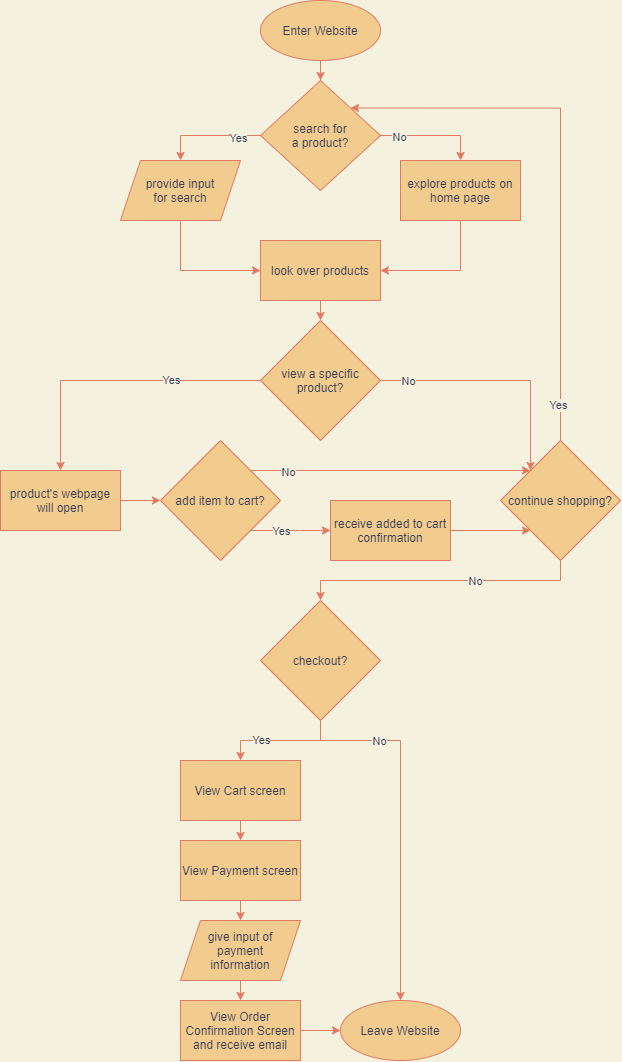

The diagram above was exported from draw.io. Its source (the exported page's mxGraphModel, read from the mxfile embedded in the PNG):
<mxGraphModel dx="919" dy="889" grid="1" gridSize="10" guides="1" tooltips="1" connect="1" arrows="1" fold="1" page="1" pageScale="1" pageWidth="850" pageHeight="1100" background="#F4F1DE" math="0" shadow="0">
  <root>
    <mxCell id="0" />
    <mxCell id="1" parent="0" />
    <mxCell id="26" style="edgeStyle=orthogonalEdgeStyle;rounded=0;orthogonalLoop=1;jettySize=auto;html=1;entryX=0.5;entryY=0;entryDx=0;entryDy=0;strokeColor=#E07A5F;fontColor=#393C56;labelBackgroundColor=#F4F1DE;" edge="1" parent="1" source="2" target="3">
      <mxGeometry relative="1" as="geometry" />
    </mxCell>
    <mxCell id="2" value="Enter Website" style="ellipse;whiteSpace=wrap;html=1;fillColor=#F2CC8F;strokeColor=#E07A5F;fontColor=#393C56;" vertex="1" parent="1">
      <mxGeometry x="340" width="120" height="60" as="geometry" />
    </mxCell>
    <mxCell id="92" style="edgeStyle=orthogonalEdgeStyle;rounded=0;orthogonalLoop=1;jettySize=auto;html=1;exitX=0;exitY=0.5;exitDx=0;exitDy=0;entryX=0.5;entryY=0;entryDx=0;entryDy=0;strokeColor=#E07A5F;fontColor=#393C56;labelBackgroundColor=#F4F1DE;" edge="1" parent="1" source="3" target="5">
      <mxGeometry relative="1" as="geometry" />
    </mxCell>
    <mxCell id="93" value="Yes" style="edgeLabel;html=1;align=center;verticalAlign=middle;resizable=0;points=[];fontColor=#393C56;labelBackgroundColor=#F4F1DE;" vertex="1" connectable="0" parent="92">
      <mxGeometry x="-0.5673" y="2" relative="1" as="geometry">
        <mxPoint as="offset" />
      </mxGeometry>
    </mxCell>
    <mxCell id="94" style="edgeStyle=orthogonalEdgeStyle;rounded=0;orthogonalLoop=1;jettySize=auto;html=1;exitX=1;exitY=0.5;exitDx=0;exitDy=0;entryX=0.5;entryY=0;entryDx=0;entryDy=0;strokeColor=#E07A5F;fontColor=#393C56;labelBackgroundColor=#F4F1DE;" edge="1" parent="1" source="3" target="4">
      <mxGeometry relative="1" as="geometry" />
    </mxCell>
    <mxCell id="95" value="No" style="edgeLabel;html=1;align=center;verticalAlign=middle;resizable=0;points=[];fontColor=#393C56;labelBackgroundColor=#F4F1DE;" vertex="1" connectable="0" parent="94">
      <mxGeometry x="-0.6435" y="-1" relative="1" as="geometry">
        <mxPoint as="offset" />
      </mxGeometry>
    </mxCell>
    <mxCell id="3" value="search for&lt;br&gt;a product?" style="rhombus;whiteSpace=wrap;html=1;fillColor=#F2CC8F;strokeColor=#E07A5F;fontColor=#393C56;" vertex="1" parent="1">
      <mxGeometry x="340" y="80" width="120" height="110" as="geometry" />
    </mxCell>
    <mxCell id="30" style="edgeStyle=orthogonalEdgeStyle;rounded=0;orthogonalLoop=1;jettySize=auto;html=1;exitX=0.5;exitY=1;exitDx=0;exitDy=0;entryX=1;entryY=0.5;entryDx=0;entryDy=0;strokeColor=#E07A5F;fontColor=#393C56;labelBackgroundColor=#F4F1DE;" edge="1" parent="1" source="4" target="6">
      <mxGeometry relative="1" as="geometry" />
    </mxCell>
    <mxCell id="4" value="explore products on home page" style="rounded=0;whiteSpace=wrap;html=1;fillColor=#F2CC8F;strokeColor=#E07A5F;fontColor=#393C56;" vertex="1" parent="1">
      <mxGeometry x="480" y="160" width="120" height="60" as="geometry" />
    </mxCell>
    <mxCell id="29" style="edgeStyle=orthogonalEdgeStyle;rounded=0;orthogonalLoop=1;jettySize=auto;html=1;exitX=0.5;exitY=1;exitDx=0;exitDy=0;entryX=0;entryY=0.5;entryDx=0;entryDy=0;strokeColor=#E07A5F;fontColor=#393C56;labelBackgroundColor=#F4F1DE;" edge="1" parent="1" source="5" target="6">
      <mxGeometry relative="1" as="geometry" />
    </mxCell>
    <mxCell id="5" value="provide input&lt;br&gt;for search" style="shape=parallelogram;perimeter=parallelogramPerimeter;whiteSpace=wrap;html=1;fixedSize=1;fillColor=#F2CC8F;strokeColor=#E07A5F;fontColor=#393C56;" vertex="1" parent="1">
      <mxGeometry x="200" y="160" width="120" height="60" as="geometry" />
    </mxCell>
    <mxCell id="31" style="edgeStyle=orthogonalEdgeStyle;rounded=0;orthogonalLoop=1;jettySize=auto;html=1;exitX=0.5;exitY=1;exitDx=0;exitDy=0;entryX=0.5;entryY=0;entryDx=0;entryDy=0;strokeColor=#E07A5F;fontColor=#393C56;labelBackgroundColor=#F4F1DE;" edge="1" parent="1" source="6" target="7">
      <mxGeometry relative="1" as="geometry" />
    </mxCell>
    <mxCell id="6" value="look over products" style="rounded=0;whiteSpace=wrap;html=1;fillColor=#F2CC8F;strokeColor=#E07A5F;fontColor=#393C56;" vertex="1" parent="1">
      <mxGeometry x="340" y="240" width="120" height="60" as="geometry" />
    </mxCell>
    <mxCell id="59" style="edgeStyle=orthogonalEdgeStyle;rounded=0;orthogonalLoop=1;jettySize=auto;html=1;entryX=0.5;entryY=0;entryDx=0;entryDy=0;strokeColor=#E07A5F;fontColor=#393C56;labelBackgroundColor=#F4F1DE;" edge="1" parent="1" source="7" target="10">
      <mxGeometry relative="1" as="geometry">
        <Array as="points">
          <mxPoint x="140" y="380" />
        </Array>
      </mxGeometry>
    </mxCell>
    <mxCell id="61" value="Yes" style="edgeLabel;html=1;align=center;verticalAlign=middle;resizable=0;points=[];fontColor=#393C56;labelBackgroundColor=#F4F1DE;" vertex="1" connectable="0" parent="59">
      <mxGeometry x="-0.3825" y="-1" relative="1" as="geometry">
        <mxPoint as="offset" />
      </mxGeometry>
    </mxCell>
    <mxCell id="98" style="edgeStyle=orthogonalEdgeStyle;rounded=0;orthogonalLoop=1;jettySize=auto;html=1;exitX=1;exitY=0.5;exitDx=0;exitDy=0;entryX=0;entryY=0;entryDx=0;entryDy=0;strokeColor=#E07A5F;fontColor=#393C56;labelBackgroundColor=#F4F1DE;" edge="1" parent="1" source="7" target="14">
      <mxGeometry relative="1" as="geometry">
        <Array as="points">
          <mxPoint x="610" y="380" />
        </Array>
      </mxGeometry>
    </mxCell>
    <mxCell id="99" value="No" style="edgeLabel;html=1;align=center;verticalAlign=middle;resizable=0;points=[];fontColor=#393C56;labelBackgroundColor=#F4F1DE;" vertex="1" connectable="0" parent="98">
      <mxGeometry x="-0.7726" relative="1" as="geometry">
        <mxPoint as="offset" />
      </mxGeometry>
    </mxCell>
    <mxCell id="7" value="view a specific product?" style="rhombus;whiteSpace=wrap;html=1;fillColor=#F2CC8F;strokeColor=#E07A5F;fontColor=#393C56;" vertex="1" parent="1">
      <mxGeometry x="340" y="320" width="120" height="120" as="geometry" />
    </mxCell>
    <mxCell id="80" style="edgeStyle=orthogonalEdgeStyle;rounded=0;orthogonalLoop=1;jettySize=auto;html=1;exitX=1;exitY=0.5;exitDx=0;exitDy=0;entryX=0;entryY=0.5;entryDx=0;entryDy=0;strokeColor=#E07A5F;fontColor=#393C56;labelBackgroundColor=#F4F1DE;" edge="1" parent="1" source="10" target="11">
      <mxGeometry relative="1" as="geometry" />
    </mxCell>
    <mxCell id="10" value="product's webpage will open" style="rounded=0;whiteSpace=wrap;html=1;fillColor=#F2CC8F;strokeColor=#E07A5F;fontColor=#393C56;" vertex="1" parent="1">
      <mxGeometry x="80" y="470" width="120" height="60" as="geometry" />
    </mxCell>
    <mxCell id="86" style="edgeStyle=orthogonalEdgeStyle;rounded=0;orthogonalLoop=1;jettySize=auto;html=1;exitX=1;exitY=1;exitDx=0;exitDy=0;entryX=0;entryY=0.5;entryDx=0;entryDy=0;strokeColor=#E07A5F;fontColor=#393C56;labelBackgroundColor=#F4F1DE;" edge="1" parent="1" source="11" target="12">
      <mxGeometry relative="1" as="geometry">
        <Array as="points">
          <mxPoint x="380" y="530" />
          <mxPoint x="380" y="530" />
        </Array>
      </mxGeometry>
    </mxCell>
    <mxCell id="89" value="Yes" style="edgeLabel;html=1;align=center;verticalAlign=middle;resizable=0;points=[];fontColor=#393C56;labelBackgroundColor=#F4F1DE;" vertex="1" connectable="0" parent="86">
      <mxGeometry x="-0.2595" relative="1" as="geometry">
        <mxPoint as="offset" />
      </mxGeometry>
    </mxCell>
    <mxCell id="87" style="edgeStyle=orthogonalEdgeStyle;rounded=0;orthogonalLoop=1;jettySize=auto;html=1;exitX=1;exitY=0;exitDx=0;exitDy=0;entryX=0;entryY=0;entryDx=0;entryDy=0;strokeColor=#E07A5F;fontColor=#393C56;labelBackgroundColor=#F4F1DE;" edge="1" parent="1" source="11" target="14">
      <mxGeometry relative="1" as="geometry" />
    </mxCell>
    <mxCell id="88" value="No" style="edgeLabel;html=1;align=center;verticalAlign=middle;resizable=0;points=[];fontColor=#393C56;labelBackgroundColor=#F4F1DE;" vertex="1" connectable="0" parent="87">
      <mxGeometry x="-0.7337" y="-1" relative="1" as="geometry">
        <mxPoint as="offset" />
      </mxGeometry>
    </mxCell>
    <mxCell id="11" value="add item to cart?" style="rhombus;whiteSpace=wrap;html=1;fillColor=#F2CC8F;strokeColor=#E07A5F;fontColor=#393C56;" vertex="1" parent="1">
      <mxGeometry x="240" y="440" width="120" height="120" as="geometry" />
    </mxCell>
    <mxCell id="85" style="edgeStyle=orthogonalEdgeStyle;rounded=0;orthogonalLoop=1;jettySize=auto;html=1;entryX=0;entryY=1;entryDx=0;entryDy=0;strokeColor=#E07A5F;fontColor=#393C56;labelBackgroundColor=#F4F1DE;" edge="1" parent="1" source="12" target="14">
      <mxGeometry relative="1" as="geometry" />
    </mxCell>
    <mxCell id="12" value="receive added to cart confirmation" style="rounded=0;whiteSpace=wrap;html=1;fillColor=#F2CC8F;strokeColor=#E07A5F;fontColor=#393C56;" vertex="1" parent="1">
      <mxGeometry x="410" y="500" width="120" height="60" as="geometry" />
    </mxCell>
    <mxCell id="69" style="edgeStyle=orthogonalEdgeStyle;rounded=0;orthogonalLoop=1;jettySize=auto;html=1;exitX=0.5;exitY=1;exitDx=0;exitDy=0;entryX=0.5;entryY=0;entryDx=0;entryDy=0;strokeColor=#E07A5F;fontColor=#393C56;labelBackgroundColor=#F4F1DE;" edge="1" parent="1" source="14" target="68">
      <mxGeometry relative="1" as="geometry" />
    </mxCell>
    <mxCell id="90" value="No" style="edgeLabel;html=1;align=center;verticalAlign=middle;resizable=0;points=[];fontColor=#393C56;labelBackgroundColor=#F4F1DE;" vertex="1" connectable="0" parent="69">
      <mxGeometry x="-0.2459" relative="1" as="geometry">
        <mxPoint as="offset" />
      </mxGeometry>
    </mxCell>
    <mxCell id="96" style="edgeStyle=orthogonalEdgeStyle;rounded=0;orthogonalLoop=1;jettySize=auto;html=1;exitX=0.5;exitY=0;exitDx=0;exitDy=0;entryX=1;entryY=0;entryDx=0;entryDy=0;strokeColor=#E07A5F;fontColor=#393C56;labelBackgroundColor=#F4F1DE;" edge="1" parent="1" source="14" target="3">
      <mxGeometry relative="1" as="geometry">
        <Array as="points">
          <mxPoint x="640" y="108" />
        </Array>
      </mxGeometry>
    </mxCell>
    <mxCell id="97" value="Yes" style="edgeLabel;html=1;align=center;verticalAlign=middle;resizable=0;points=[];fontColor=#393C56;labelBackgroundColor=#F4F1DE;" vertex="1" connectable="0" parent="96">
      <mxGeometry x="-0.8683" y="3" relative="1" as="geometry">
        <mxPoint as="offset" />
      </mxGeometry>
    </mxCell>
    <mxCell id="14" value="continue shopping?" style="rhombus;whiteSpace=wrap;html=1;fillColor=#F2CC8F;strokeColor=#E07A5F;fontColor=#393C56;" vertex="1" parent="1">
      <mxGeometry x="580" y="440" width="120" height="120" as="geometry" />
    </mxCell>
    <mxCell id="18" value="Leave Website" style="ellipse;whiteSpace=wrap;html=1;fillColor=#F2CC8F;strokeColor=#E07A5F;fontColor=#393C56;" vertex="1" parent="1">
      <mxGeometry x="420" y="1000" width="120" height="60" as="geometry" />
    </mxCell>
    <mxCell id="52" style="edgeStyle=orthogonalEdgeStyle;rounded=0;orthogonalLoop=1;jettySize=auto;html=1;exitX=0.5;exitY=1;exitDx=0;exitDy=0;entryX=0.5;entryY=0;entryDx=0;entryDy=0;strokeColor=#E07A5F;fontColor=#393C56;labelBackgroundColor=#F4F1DE;" edge="1" parent="1" source="19" target="20">
      <mxGeometry relative="1" as="geometry" />
    </mxCell>
    <mxCell id="19" value="View Cart screen" style="rounded=0;whiteSpace=wrap;html=1;fillColor=#F2CC8F;strokeColor=#E07A5F;fontColor=#393C56;" vertex="1" parent="1">
      <mxGeometry x="260" y="760" width="120" height="60" as="geometry" />
    </mxCell>
    <mxCell id="53" style="edgeStyle=orthogonalEdgeStyle;rounded=0;orthogonalLoop=1;jettySize=auto;html=1;exitX=0.5;exitY=1;exitDx=0;exitDy=0;entryX=0.5;entryY=0;entryDx=0;entryDy=0;strokeColor=#E07A5F;fontColor=#393C56;labelBackgroundColor=#F4F1DE;" edge="1" parent="1" source="20" target="21">
      <mxGeometry relative="1" as="geometry" />
    </mxCell>
    <mxCell id="20" value="View Payment screen" style="rounded=0;whiteSpace=wrap;html=1;fillColor=#F2CC8F;strokeColor=#E07A5F;fontColor=#393C56;" vertex="1" parent="1">
      <mxGeometry x="260" y="840" width="120" height="60" as="geometry" />
    </mxCell>
    <mxCell id="54" style="edgeStyle=orthogonalEdgeStyle;rounded=0;orthogonalLoop=1;jettySize=auto;html=1;exitX=0.5;exitY=1;exitDx=0;exitDy=0;entryX=0.5;entryY=0;entryDx=0;entryDy=0;strokeColor=#E07A5F;fontColor=#393C56;labelBackgroundColor=#F4F1DE;" edge="1" parent="1" source="21" target="22">
      <mxGeometry relative="1" as="geometry" />
    </mxCell>
    <mxCell id="21" value="give input of&lt;br&gt;payment&lt;br&gt;information" style="shape=parallelogram;perimeter=parallelogramPerimeter;whiteSpace=wrap;html=1;fixedSize=1;fillColor=#F2CC8F;strokeColor=#E07A5F;fontColor=#393C56;" vertex="1" parent="1">
      <mxGeometry x="260" y="920" width="120" height="60" as="geometry" />
    </mxCell>
    <mxCell id="72" style="edgeStyle=orthogonalEdgeStyle;rounded=0;orthogonalLoop=1;jettySize=auto;html=1;exitX=1;exitY=0.5;exitDx=0;exitDy=0;strokeColor=#E07A5F;fontColor=#393C56;labelBackgroundColor=#F4F1DE;" edge="1" parent="1" source="22" target="18">
      <mxGeometry relative="1" as="geometry" />
    </mxCell>
    <mxCell id="22" value="View Order Confirmation Screen and receive email" style="rounded=0;whiteSpace=wrap;html=1;fillColor=#F2CC8F;strokeColor=#E07A5F;fontColor=#393C56;" vertex="1" parent="1">
      <mxGeometry x="260" y="1000" width="120" height="60" as="geometry" />
    </mxCell>
    <mxCell id="25" style="edgeStyle=orthogonalEdgeStyle;rounded=0;orthogonalLoop=1;jettySize=auto;html=1;exitX=0.5;exitY=1;exitDx=0;exitDy=0;strokeColor=#E07A5F;fontColor=#393C56;labelBackgroundColor=#F4F1DE;" edge="1" parent="1" source="14" target="14">
      <mxGeometry relative="1" as="geometry" />
    </mxCell>
    <mxCell id="32" style="edgeStyle=orthogonalEdgeStyle;rounded=0;orthogonalLoop=1;jettySize=auto;html=1;exitX=0.5;exitY=1;exitDx=0;exitDy=0;strokeColor=#E07A5F;fontColor=#393C56;labelBackgroundColor=#F4F1DE;" edge="1" parent="1" source="7" target="7">
      <mxGeometry relative="1" as="geometry" />
    </mxCell>
    <mxCell id="71" style="edgeStyle=orthogonalEdgeStyle;rounded=0;orthogonalLoop=1;jettySize=auto;html=1;strokeColor=#E07A5F;fontColor=#393C56;labelBackgroundColor=#F4F1DE;" edge="1" parent="1" source="68" target="19">
      <mxGeometry relative="1" as="geometry" />
    </mxCell>
    <mxCell id="73" value="Yes" style="edgeLabel;html=1;align=center;verticalAlign=middle;resizable=0;points=[];fontColor=#393C56;labelBackgroundColor=#F4F1DE;" vertex="1" connectable="0" parent="71">
      <mxGeometry x="0.331" y="-1" relative="1" as="geometry">
        <mxPoint as="offset" />
      </mxGeometry>
    </mxCell>
    <mxCell id="78" style="edgeStyle=orthogonalEdgeStyle;rounded=0;orthogonalLoop=1;jettySize=auto;html=1;entryX=0.5;entryY=0;entryDx=0;entryDy=0;strokeColor=#E07A5F;fontColor=#393C56;labelBackgroundColor=#F4F1DE;" edge="1" parent="1" source="68" target="18">
      <mxGeometry relative="1" as="geometry">
        <Array as="points">
          <mxPoint x="400" y="740" />
          <mxPoint x="480" y="740" />
        </Array>
      </mxGeometry>
    </mxCell>
    <mxCell id="79" value="No" style="edgeLabel;html=1;align=center;verticalAlign=middle;resizable=0;points=[];fontColor=#393C56;labelBackgroundColor=#F4F1DE;" vertex="1" connectable="0" parent="78">
      <mxGeometry x="-0.5627" relative="1" as="geometry">
        <mxPoint as="offset" />
      </mxGeometry>
    </mxCell>
    <mxCell id="68" value="checkout?" style="rhombus;whiteSpace=wrap;html=1;labelBackgroundColor=none;fillColor=#F2CC8F;strokeColor=#E07A5F;fontColor=#393C56;" vertex="1" parent="1">
      <mxGeometry x="340" y="600" width="120" height="120" as="geometry" />
    </mxCell>
  </root>
</mxGraphModel>